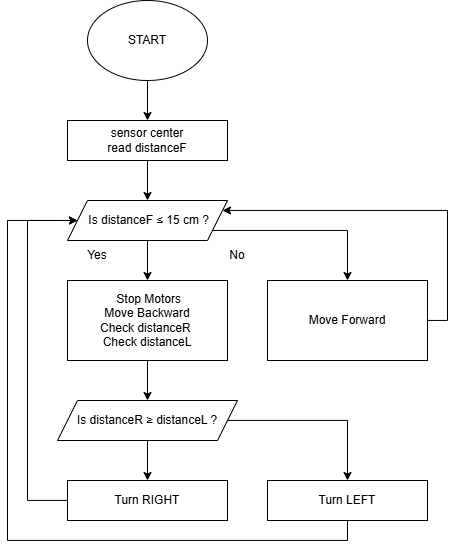

The diagram above was exported from draw.io. Its source (the exported page's mxGraphModel, read from the mxfile embedded in the PNG):
<mxGraphModel dx="546" dy="979" grid="1" gridSize="10" guides="1" tooltips="1" connect="1" arrows="1" fold="1" page="1" pageScale="1" pageWidth="850" pageHeight="1100" math="0" shadow="0">
  <root>
    <mxCell id="0" />
    <mxCell id="1" parent="0" />
    <mxCell id="lk0VRIfen9s8kZy8fYMQ-3" edge="1" parent="1" source="lk0VRIfen9s8kZy8fYMQ-1" style="edgeStyle=orthogonalEdgeStyle;rounded=0;orthogonalLoop=1;jettySize=auto;html=1;entryX=0.5;entryY=0;entryDx=0;entryDy=0;" target="lk0VRIfen9s8kZy8fYMQ-2">
      <mxGeometry relative="1" as="geometry" />
    </mxCell>
    <mxCell id="lk0VRIfen9s8kZy8fYMQ-1" parent="1" style="ellipse;whiteSpace=wrap;html=1;" value="START" vertex="1">
      <mxGeometry height="80" width="120" x="340" y="40" as="geometry" />
    </mxCell>
    <mxCell id="lk0VRIfen9s8kZy8fYMQ-5" edge="1" parent="1" source="lk0VRIfen9s8kZy8fYMQ-2" style="edgeStyle=orthogonalEdgeStyle;rounded=0;orthogonalLoop=1;jettySize=auto;html=1;" target="lk0VRIfen9s8kZy8fYMQ-4" value="">
      <mxGeometry relative="1" as="geometry" />
    </mxCell>
    <mxCell id="lk0VRIfen9s8kZy8fYMQ-2" parent="1" style="rounded=0;whiteSpace=wrap;html=1;" value="sensor center&lt;div&gt;read distanceF&lt;/div&gt;" vertex="1">
      <mxGeometry height="40" width="160" x="320" y="160" as="geometry" />
    </mxCell>
    <mxCell id="lk0VRIfen9s8kZy8fYMQ-10" edge="1" parent="1" source="lk0VRIfen9s8kZy8fYMQ-4" style="edgeStyle=orthogonalEdgeStyle;rounded=0;orthogonalLoop=1;jettySize=auto;html=1;entryX=0.5;entryY=0;entryDx=0;entryDy=0;" target="lk0VRIfen9s8kZy8fYMQ-7">
      <mxGeometry relative="1" as="geometry">
        <Array as="points">
          <mxPoint x="600" y="270" />
        </Array>
      </mxGeometry>
    </mxCell>
    <mxCell id="lk0VRIfen9s8kZy8fYMQ-20" edge="1" parent="1" source="lk0VRIfen9s8kZy8fYMQ-4" style="edgeStyle=orthogonalEdgeStyle;rounded=0;orthogonalLoop=1;jettySize=auto;html=1;entryX=0.5;entryY=0;entryDx=0;entryDy=0;" target="lk0VRIfen9s8kZy8fYMQ-6">
      <mxGeometry relative="1" as="geometry" />
    </mxCell>
    <mxCell id="lk0VRIfen9s8kZy8fYMQ-4" parent="1" style="shape=parallelogram;perimeter=parallelogramPerimeter;whiteSpace=wrap;html=1;fixedSize=1;" value="&amp;nbsp;Is distanceF ≤ 15 cm ?" vertex="1">
      <mxGeometry height="40" width="160" x="320" y="240" as="geometry" />
    </mxCell>
    <mxCell id="lk0VRIfen9s8kZy8fYMQ-15" edge="1" parent="1" source="lk0VRIfen9s8kZy8fYMQ-6" style="edgeStyle=orthogonalEdgeStyle;rounded=0;orthogonalLoop=1;jettySize=auto;html=1;entryX=0.5;entryY=0;entryDx=0;entryDy=0;" target="lk0VRIfen9s8kZy8fYMQ-13">
      <mxGeometry relative="1" as="geometry" />
    </mxCell>
    <mxCell id="lk0VRIfen9s8kZy8fYMQ-6" parent="1" style="rounded=0;whiteSpace=wrap;html=1;" value="&amp;nbsp;Stop Motors&lt;div&gt;Move Backward&lt;/div&gt;&lt;div&gt;Check distanceR&amp;nbsp;&lt;/div&gt;&lt;div&gt;Check distanceL&lt;/div&gt;" vertex="1">
      <mxGeometry height="80" width="160" x="320" y="320" as="geometry" />
    </mxCell>
    <mxCell id="lk0VRIfen9s8kZy8fYMQ-7" parent="1" style="rounded=0;whiteSpace=wrap;html=1;" value="Move Forward" vertex="1">
      <mxGeometry height="80" width="160" x="520" y="320" as="geometry" />
    </mxCell>
    <mxCell id="lk0VRIfen9s8kZy8fYMQ-11" parent="1" style="text;html=1;whiteSpace=wrap;strokeColor=none;fillColor=none;align=center;verticalAlign=middle;rounded=0;" value="Yes" vertex="1">
      <mxGeometry height="30" width="60" x="320" y="280" as="geometry" />
    </mxCell>
    <mxCell id="lk0VRIfen9s8kZy8fYMQ-12" parent="1" style="text;html=1;whiteSpace=wrap;strokeColor=none;fillColor=none;align=center;verticalAlign=middle;rounded=0;" value="No" vertex="1">
      <mxGeometry height="30" width="60" x="460" y="280" as="geometry" />
    </mxCell>
    <mxCell id="lk0VRIfen9s8kZy8fYMQ-24" edge="1" parent="1" source="lk0VRIfen9s8kZy8fYMQ-13" style="edgeStyle=orthogonalEdgeStyle;rounded=0;orthogonalLoop=1;jettySize=auto;html=1;entryX=0.5;entryY=0;entryDx=0;entryDy=0;" target="lk0VRIfen9s8kZy8fYMQ-23">
      <mxGeometry relative="1" as="geometry" />
    </mxCell>
    <mxCell id="lk0VRIfen9s8kZy8fYMQ-25" edge="1" parent="1" source="lk0VRIfen9s8kZy8fYMQ-13" style="edgeStyle=orthogonalEdgeStyle;rounded=0;orthogonalLoop=1;jettySize=auto;html=1;entryX=0.5;entryY=0;entryDx=0;entryDy=0;" target="lk0VRIfen9s8kZy8fYMQ-22">
      <mxGeometry relative="1" as="geometry" />
    </mxCell>
    <mxCell id="lk0VRIfen9s8kZy8fYMQ-13" parent="1" style="shape=parallelogram;perimeter=parallelogramPerimeter;whiteSpace=wrap;html=1;fixedSize=1;" value="Is distanceR ≥ distanceL ?" vertex="1">
      <mxGeometry height="40" width="180" x="310" y="440" as="geometry" />
    </mxCell>
    <mxCell id="lk0VRIfen9s8kZy8fYMQ-28" edge="1" parent="1" source="lk0VRIfen9s8kZy8fYMQ-22" style="edgeStyle=orthogonalEdgeStyle;rounded=0;orthogonalLoop=1;jettySize=auto;html=1;entryX=0;entryY=0.5;entryDx=0;entryDy=0;" target="lk0VRIfen9s8kZy8fYMQ-4">
      <mxGeometry relative="1" as="geometry">
        <Array as="points">
          <mxPoint x="280" y="540" />
          <mxPoint x="280" y="260" />
        </Array>
      </mxGeometry>
    </mxCell>
    <mxCell id="lk0VRIfen9s8kZy8fYMQ-22" parent="1" style="rounded=0;whiteSpace=wrap;html=1;" value="&lt;div&gt;Turn RIGHT&lt;/div&gt;" vertex="1">
      <mxGeometry height="40" width="160" x="320" y="520" as="geometry" />
    </mxCell>
    <mxCell id="lk0VRIfen9s8kZy8fYMQ-29" edge="1" parent="1" source="lk0VRIfen9s8kZy8fYMQ-23" style="edgeStyle=orthogonalEdgeStyle;rounded=0;orthogonalLoop=1;jettySize=auto;html=1;entryX=0;entryY=0.5;entryDx=0;entryDy=0;" target="lk0VRIfen9s8kZy8fYMQ-4">
      <mxGeometry relative="1" as="geometry">
        <Array as="points">
          <mxPoint x="600" y="580" />
          <mxPoint x="260" y="580" />
          <mxPoint x="260" y="260" />
        </Array>
      </mxGeometry>
    </mxCell>
    <mxCell id="lk0VRIfen9s8kZy8fYMQ-23" parent="1" style="rounded=0;whiteSpace=wrap;html=1;" value="&lt;div&gt;Turn LEFT&lt;/div&gt;" vertex="1">
      <mxGeometry height="40" width="160" x="520" y="520" as="geometry" />
    </mxCell>
    <mxCell id="lk0VRIfen9s8kZy8fYMQ-27" edge="1" parent="1" source="lk0VRIfen9s8kZy8fYMQ-7" style="edgeStyle=orthogonalEdgeStyle;rounded=0;orthogonalLoop=1;jettySize=auto;html=1;" target="lk0VRIfen9s8kZy8fYMQ-4">
      <mxGeometry relative="1" as="geometry">
        <Array as="points">
          <mxPoint x="700" y="360" />
          <mxPoint x="700" y="250" />
        </Array>
        <mxPoint x="480" y="250" as="targetPoint" />
      </mxGeometry>
    </mxCell>
  </root>
</mxGraphModel>